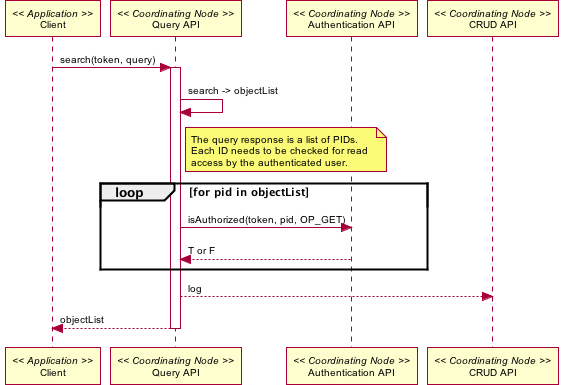

The diagram above was rendered by PlantUML. Its source (embedded in the PNG):
@startuml images/02_seq.png
skinparam activityFontColor black
skinparam activityFontSize 10
skinparam activityFontName arial
skinparam activityArrowFontColor black
skinparam activityArrowFontSize 10
skinparam activityArrowFontName arial
skinparam classArrowFontColor black
skinparam classArrowFontSize 10
skinparam classArrowFontName arial
skinparam classAttributeFontColor black
skinparam classAttributeFontSize 10
skinparam classAttributeFontName arial
skinparam classFontColor black
skinparam classFontSize 10
skinparam classFontName arial
skinparam componentFontColor black
skinparam componentFontSize 10
skinparam componentFontName arial
skinparam componentArrowFontColor black
skinparam componentArrowFontSize 10
skinparam componentArrowFontName arial
skinparam noteFontColor black
skinparam noteFontSize 10
skinparam noteFontName arial
skinparam packageFontColor black
skinparam packageFontSize 10
skinparam packageFontName arial
skinparam sequenceActorFontColor black
skinparam sequenceActorFontSize 10
skinparam sequenceActorFontName arial
skinparam sequenceArrowFontColor black
skinparam sequenceArrowFontSize 10
skinparam sequenceArrowFontName arial
skinparam sequenceGroupingFontColor black
skinparam sequenceGroupingFontSize 10
skinparam sequenceGroupingFontName arial
skinparam sequenceGroupingHeaderFontColor black
skinparam sequenceGroupingHeaderFontSize 10
skinparam sequenceGroupingHeaderFontName arial
skinparam sequenceParticipantFontColor black
skinparam sequenceParticipantFontSize 10
skinparam sequenceParticipantFontName arial
skinparam sequenceTitleFontColor black
skinparam sequenceTitleFontSize 10
skinparam sequenceTitleFontName arial
skinparam titleFontColor black
skinparam titleFontSize 10
skinparam titleFontName arial
skinparam usecaseFontColor black
skinparam usecaseFontSize 7
skinparam usecaseFontName arial
skinparam usecaseActorFontColor black
skinparam usecaseActorFontSize 7
skinparam usecaseActorFontName arial
skinparam usecaseArrowFontColor black
skinparam usecaseArrowFontSize 7
skinparam usecaseArrowFontName arial

 participant "Client" as app_client << Application >>
 participant "Query API" as c_query << Coordinating Node >>
 participant "Authentication API" as c_authenticate << Coordinating Node >>
 participant "CRUD API" as c_crud << Coordinating Node >>
 app_client -> c_query: search(token, query)
 activate c_query
 c_query -> c_query: search -> objectList
 note right of c_query
   The query response is a list of PIDs.
   Each ID needs to be checked for read 
   access by the authenticated user.
 end note
   loop for pid in objectList
     c_query -> c_authenticate: isAuthorized(token, pid, OP_GET)
     c_query <-- c_authenticate: T or F
   end 
 c_query --> c_crud: log
 app_client <-- c_query: objectList
 deactivate c_query
@enduml